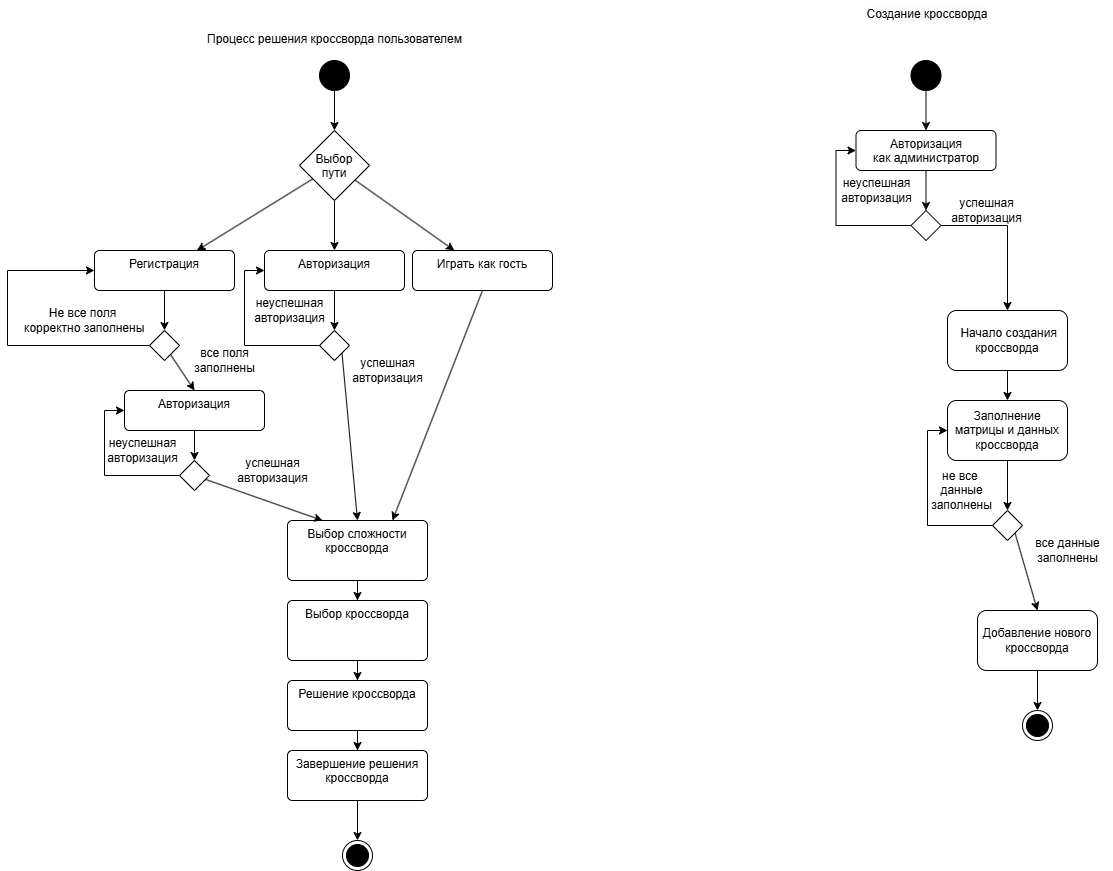

The diagram above was exported from draw.io. Its source (the exported page's mxGraphModel, read from the mxfile embedded in the PNG):
<mxGraphModel dx="1294" dy="776" grid="1" gridSize="10" guides="1" tooltips="1" connect="1" arrows="1" fold="1" page="1" pageScale="1" pageWidth="827" pageHeight="1169" math="0" shadow="0">
  <root>
    <mxCell id="0" />
    <mxCell id="1" parent="0" />
    <mxCell id="1_4YdS73IFt9v-6O0tP2-64" style="edgeStyle=orthogonalEdgeStyle;rounded=0;orthogonalLoop=1;jettySize=auto;html=1;entryX=0.5;entryY=0;entryDx=0;entryDy=0;" parent="1" source="1_4YdS73IFt9v-6O0tP2-49" target="XpAQ7_GJzN4x_sSRKTBp-3" edge="1">
      <mxGeometry relative="1" as="geometry">
        <mxPoint x="180" y="250" as="targetPoint" />
      </mxGeometry>
    </mxCell>
    <mxCell id="1_4YdS73IFt9v-6O0tP2-49" value="" style="ellipse;fillColor=strokeColor;html=1;" parent="1" vertex="1">
      <mxGeometry x="163.5" y="210" width="30" height="30" as="geometry" />
    </mxCell>
    <mxCell id="1_4YdS73IFt9v-6O0tP2-50" value="&lt;span style=&quot;background-color: rgb(251, 251, 251);&quot;&gt;Создание кроссворда&lt;/span&gt;" style="text;whiteSpace=wrap;html=1;align=center;" parent="1" vertex="1">
      <mxGeometry x="40" y="150" width="280" height="40" as="geometry" />
    </mxCell>
    <mxCell id="tHGtGdtl94Lh616XpddO-52" style="edgeStyle=orthogonalEdgeStyle;rounded=0;orthogonalLoop=1;jettySize=auto;html=1;entryX=0.5;entryY=0;entryDx=0;entryDy=0;" parent="1" source="tHGtGdtl94Lh616XpddO-3" target="tHGtGdtl94Lh616XpddO-21" edge="1">
      <mxGeometry relative="1" as="geometry" />
    </mxCell>
    <mxCell id="tHGtGdtl94Lh616XpddO-3" value="" style="ellipse;fillColor=strokeColor;html=1;" parent="1" vertex="1">
      <mxGeometry x="-428" y="210" width="30" height="30" as="geometry" />
    </mxCell>
    <mxCell id="tHGtGdtl94Lh616XpddO-28" style="edgeStyle=orthogonalEdgeStyle;rounded=0;orthogonalLoop=1;jettySize=auto;html=1;entryX=0.5;entryY=0;entryDx=0;entryDy=0;" parent="1" source="tHGtGdtl94Lh616XpddO-5" target="tHGtGdtl94Lh616XpddO-19" edge="1">
      <mxGeometry relative="1" as="geometry" />
    </mxCell>
    <mxCell id="tHGtGdtl94Lh616XpddO-5" value="Авторизация" style="html=1;align=center;verticalAlign=top;rounded=1;absoluteArcSize=1;arcSize=10;dashed=0;whiteSpace=wrap;" parent="1" vertex="1">
      <mxGeometry x="-483" y="400" width="140" height="40" as="geometry" />
    </mxCell>
    <mxCell id="tHGtGdtl94Lh616XpddO-6" style="edgeStyle=orthogonalEdgeStyle;rounded=0;orthogonalLoop=1;jettySize=auto;html=1;entryX=0.5;entryY=0;entryDx=0;entryDy=0;" parent="1" source="tHGtGdtl94Lh616XpddO-7" target="tHGtGdtl94Lh616XpddO-18" edge="1">
      <mxGeometry relative="1" as="geometry" />
    </mxCell>
    <mxCell id="tHGtGdtl94Lh616XpddO-7" value="Выбор сложности кроссворда" style="html=1;align=center;verticalAlign=top;rounded=1;absoluteArcSize=1;arcSize=10;dashed=0;whiteSpace=wrap;" parent="1" vertex="1">
      <mxGeometry x="-460" y="670" width="140" height="60" as="geometry" />
    </mxCell>
    <mxCell id="tHGtGdtl94Lh616XpddO-8" style="edgeStyle=orthogonalEdgeStyle;rounded=0;orthogonalLoop=1;jettySize=auto;html=1;entryX=0.5;entryY=0;entryDx=0;entryDy=0;" parent="1" source="tHGtGdtl94Lh616XpddO-9" target="tHGtGdtl94Lh616XpddO-11" edge="1">
      <mxGeometry relative="1" as="geometry" />
    </mxCell>
    <mxCell id="tHGtGdtl94Lh616XpddO-9" value="Решение кроссворда" style="html=1;align=center;verticalAlign=top;rounded=1;absoluteArcSize=1;arcSize=10;dashed=0;whiteSpace=wrap;" parent="1" vertex="1">
      <mxGeometry x="-460" y="830" width="140" height="50" as="geometry" />
    </mxCell>
    <mxCell id="tHGtGdtl94Lh616XpddO-47" style="edgeStyle=orthogonalEdgeStyle;rounded=0;orthogonalLoop=1;jettySize=auto;html=1;entryX=0.5;entryY=0;entryDx=0;entryDy=0;" parent="1" source="tHGtGdtl94Lh616XpddO-11" target="tHGtGdtl94Lh616XpddO-14" edge="1">
      <mxGeometry relative="1" as="geometry" />
    </mxCell>
    <mxCell id="tHGtGdtl94Lh616XpddO-11" value="Завершение решения кроссворда" style="html=1;align=center;verticalAlign=top;rounded=1;absoluteArcSize=1;arcSize=10;dashed=0;whiteSpace=wrap;" parent="1" vertex="1">
      <mxGeometry x="-460" y="900" width="140" height="50" as="geometry" />
    </mxCell>
    <mxCell id="tHGtGdtl94Lh616XpddO-14" value="" style="ellipse;html=1;shape=endState;fillColor=strokeColor;" parent="1" vertex="1">
      <mxGeometry x="-405" y="990" width="30" height="30" as="geometry" />
    </mxCell>
    <mxCell id="tHGtGdtl94Lh616XpddO-17" style="edgeStyle=orthogonalEdgeStyle;rounded=0;orthogonalLoop=1;jettySize=auto;html=1;" parent="1" source="tHGtGdtl94Lh616XpddO-18" target="tHGtGdtl94Lh616XpddO-9" edge="1">
      <mxGeometry relative="1" as="geometry" />
    </mxCell>
    <mxCell id="tHGtGdtl94Lh616XpddO-18" value="Выбор кроссворда" style="html=1;align=center;verticalAlign=top;rounded=1;absoluteArcSize=1;arcSize=10;dashed=0;whiteSpace=wrap;" parent="1" vertex="1">
      <mxGeometry x="-460" y="750" width="140" height="60" as="geometry" />
    </mxCell>
    <mxCell id="tHGtGdtl94Lh616XpddO-27" style="edgeStyle=orthogonalEdgeStyle;rounded=0;orthogonalLoop=1;jettySize=auto;html=1;entryX=0;entryY=0.5;entryDx=0;entryDy=0;exitX=0;exitY=0.5;exitDx=0;exitDy=0;" parent="1" source="tHGtGdtl94Lh616XpddO-19" target="tHGtGdtl94Lh616XpddO-5" edge="1">
      <mxGeometry relative="1" as="geometry" />
    </mxCell>
    <mxCell id="tHGtGdtl94Lh616XpddO-29" style="rounded=0;orthogonalLoop=1;jettySize=auto;html=1;entryX=0.5;entryY=0;entryDx=0;entryDy=0;exitX=1;exitY=1;exitDx=0;exitDy=0;" parent="1" source="tHGtGdtl94Lh616XpddO-19" target="tHGtGdtl94Lh616XpddO-7" edge="1">
      <mxGeometry relative="1" as="geometry" />
    </mxCell>
    <mxCell id="tHGtGdtl94Lh616XpddO-19" value="" style="rhombus;" parent="1" vertex="1">
      <mxGeometry x="-428" y="480" width="30" height="30" as="geometry" />
    </mxCell>
    <mxCell id="tHGtGdtl94Lh616XpddO-25" style="rounded=0;orthogonalLoop=1;jettySize=auto;html=1;" parent="1" source="tHGtGdtl94Lh616XpddO-21" target="tHGtGdtl94Lh616XpddO-22" edge="1">
      <mxGeometry relative="1" as="geometry" />
    </mxCell>
    <mxCell id="tHGtGdtl94Lh616XpddO-26" style="edgeStyle=orthogonalEdgeStyle;rounded=0;orthogonalLoop=1;jettySize=auto;html=1;entryX=0.5;entryY=0;entryDx=0;entryDy=0;" parent="1" source="tHGtGdtl94Lh616XpddO-21" target="tHGtGdtl94Lh616XpddO-5" edge="1">
      <mxGeometry relative="1" as="geometry" />
    </mxCell>
    <mxCell id="tHGtGdtl94Lh616XpddO-46" style="rounded=0;orthogonalLoop=1;jettySize=auto;html=1;" parent="1" source="tHGtGdtl94Lh616XpddO-21" target="tHGtGdtl94Lh616XpddO-23" edge="1">
      <mxGeometry relative="1" as="geometry" />
    </mxCell>
    <mxCell id="tHGtGdtl94Lh616XpddO-21" value="Выбор&#10;пути" style="rhombus;" parent="1" vertex="1">
      <mxGeometry x="-448" y="280" width="70" height="70" as="geometry" />
    </mxCell>
    <mxCell id="tHGtGdtl94Lh616XpddO-24" style="rounded=0;orthogonalLoop=1;jettySize=auto;html=1;entryX=0.75;entryY=0;entryDx=0;entryDy=0;exitX=0.5;exitY=1;exitDx=0;exitDy=0;" parent="1" source="tHGtGdtl94Lh616XpddO-22" target="tHGtGdtl94Lh616XpddO-7" edge="1">
      <mxGeometry relative="1" as="geometry" />
    </mxCell>
    <mxCell id="tHGtGdtl94Lh616XpddO-22" value="Играть как гость" style="html=1;align=center;verticalAlign=top;rounded=1;absoluteArcSize=1;arcSize=10;dashed=0;whiteSpace=wrap;" parent="1" vertex="1">
      <mxGeometry x="-335" y="400" width="140" height="40" as="geometry" />
    </mxCell>
    <mxCell id="tHGtGdtl94Lh616XpddO-41" style="edgeStyle=orthogonalEdgeStyle;rounded=0;orthogonalLoop=1;jettySize=auto;html=1;entryX=0.5;entryY=0;entryDx=0;entryDy=0;" parent="1" source="tHGtGdtl94Lh616XpddO-23" target="tHGtGdtl94Lh616XpddO-30" edge="1">
      <mxGeometry relative="1" as="geometry" />
    </mxCell>
    <mxCell id="tHGtGdtl94Lh616XpddO-23" value="Регистрация" style="html=1;align=center;verticalAlign=top;rounded=1;absoluteArcSize=1;arcSize=10;dashed=0;whiteSpace=wrap;" parent="1" vertex="1">
      <mxGeometry x="-653" y="400" width="140" height="40" as="geometry" />
    </mxCell>
    <mxCell id="tHGtGdtl94Lh616XpddO-31" style="edgeStyle=orthogonalEdgeStyle;rounded=0;orthogonalLoop=1;jettySize=auto;html=1;entryX=0;entryY=0.5;entryDx=0;entryDy=0;exitX=0;exitY=0.5;exitDx=0;exitDy=0;" parent="1" source="tHGtGdtl94Lh616XpddO-30" target="tHGtGdtl94Lh616XpddO-23" edge="1">
      <mxGeometry relative="1" as="geometry">
        <Array as="points">
          <mxPoint x="-740" y="495" />
          <mxPoint x="-740" y="420" />
        </Array>
      </mxGeometry>
    </mxCell>
    <mxCell id="tHGtGdtl94Lh616XpddO-42" style="rounded=0;orthogonalLoop=1;jettySize=auto;html=1;entryX=0.5;entryY=0;entryDx=0;entryDy=0;" parent="1" source="tHGtGdtl94Lh616XpddO-30" target="tHGtGdtl94Lh616XpddO-35" edge="1">
      <mxGeometry relative="1" as="geometry" />
    </mxCell>
    <mxCell id="tHGtGdtl94Lh616XpddO-30" value="" style="rhombus;" parent="1" vertex="1">
      <mxGeometry x="-598" y="480" width="30" height="30" as="geometry" />
    </mxCell>
    <mxCell id="tHGtGdtl94Lh616XpddO-44" style="edgeStyle=orthogonalEdgeStyle;rounded=0;orthogonalLoop=1;jettySize=auto;html=1;entryX=0.5;entryY=0;entryDx=0;entryDy=0;" parent="1" source="tHGtGdtl94Lh616XpddO-35" target="tHGtGdtl94Lh616XpddO-36" edge="1">
      <mxGeometry relative="1" as="geometry" />
    </mxCell>
    <mxCell id="tHGtGdtl94Lh616XpddO-35" value="Авторизация" style="html=1;align=center;verticalAlign=top;rounded=1;absoluteArcSize=1;arcSize=10;dashed=0;whiteSpace=wrap;" parent="1" vertex="1">
      <mxGeometry x="-623" y="540" width="140" height="40" as="geometry" />
    </mxCell>
    <mxCell id="tHGtGdtl94Lh616XpddO-43" style="rounded=0;orthogonalLoop=1;jettySize=auto;html=1;entryX=0.25;entryY=0;entryDx=0;entryDy=0;" parent="1" source="tHGtGdtl94Lh616XpddO-36" target="tHGtGdtl94Lh616XpddO-7" edge="1">
      <mxGeometry relative="1" as="geometry" />
    </mxCell>
    <mxCell id="tHGtGdtl94Lh616XpddO-45" style="edgeStyle=orthogonalEdgeStyle;rounded=0;orthogonalLoop=1;jettySize=auto;html=1;entryX=0;entryY=0.5;entryDx=0;entryDy=0;exitX=0;exitY=0.5;exitDx=0;exitDy=0;" parent="1" source="tHGtGdtl94Lh616XpddO-36" target="tHGtGdtl94Lh616XpddO-35" edge="1">
      <mxGeometry relative="1" as="geometry" />
    </mxCell>
    <mxCell id="tHGtGdtl94Lh616XpddO-36" value="" style="rhombus;" parent="1" vertex="1">
      <mxGeometry x="-568" y="610" width="30" height="30" as="geometry" />
    </mxCell>
    <mxCell id="tHGtGdtl94Lh616XpddO-54" value="Не все поля&lt;div&gt;&amp;nbsp;корректно&amp;nbsp;&lt;span style=&quot;background-color: transparent; color: light-dark(rgb(0, 0, 0), rgb(255, 255, 255));&quot;&gt;заполнены&lt;/span&gt;&lt;/div&gt;" style="text;html=1;align=center;verticalAlign=middle;resizable=0;points=[];autosize=1;strokeColor=none;fillColor=none;" parent="1" vertex="1">
      <mxGeometry x="-740" y="450" width="150" height="40" as="geometry" />
    </mxCell>
    <mxCell id="tHGtGdtl94Lh616XpddO-55" value="все поля &lt;br&gt;з&lt;span style=&quot;background-color: transparent; color: light-dark(rgb(0, 0, 0), rgb(255, 255, 255));&quot;&gt;аполнены&lt;/span&gt;" style="text;html=1;align=center;verticalAlign=middle;resizable=0;points=[];autosize=1;strokeColor=none;fillColor=none;" parent="1" vertex="1">
      <mxGeometry x="-563" y="490" width="80" height="40" as="geometry" />
    </mxCell>
    <mxCell id="tHGtGdtl94Lh616XpddO-56" value="неуспешная&lt;div&gt;авторизация&lt;/div&gt;" style="text;html=1;align=center;verticalAlign=middle;resizable=0;points=[];autosize=1;strokeColor=none;fillColor=none;" parent="1" vertex="1">
      <mxGeometry x="-503" y="440" width="90" height="40" as="geometry" />
    </mxCell>
    <mxCell id="tHGtGdtl94Lh616XpddO-57" value="&lt;div&gt;&lt;span style=&quot;background-color: transparent; color: light-dark(rgb(0, 0, 0), rgb(255, 255, 255));&quot;&gt;успешная&lt;/span&gt;&lt;/div&gt;&lt;div&gt;авторизация&lt;/div&gt;" style="text;html=1;align=center;verticalAlign=middle;resizable=0;points=[];autosize=1;strokeColor=none;fillColor=none;" parent="1" vertex="1">
      <mxGeometry x="-405" y="500" width="90" height="40" as="geometry" />
    </mxCell>
    <mxCell id="tHGtGdtl94Lh616XpddO-58" value="неуспешная&lt;div&gt;авторизация&lt;/div&gt;" style="text;html=1;align=center;verticalAlign=middle;resizable=0;points=[];autosize=1;strokeColor=none;fillColor=none;" parent="1" vertex="1">
      <mxGeometry x="-650" y="580" width="90" height="40" as="geometry" />
    </mxCell>
    <mxCell id="tHGtGdtl94Lh616XpddO-59" value="&lt;div&gt;&lt;span style=&quot;background-color: transparent; color: light-dark(rgb(0, 0, 0), rgb(255, 255, 255));&quot;&gt;успешная&lt;/span&gt;&lt;/div&gt;&lt;div&gt;авторизация&lt;/div&gt;" style="text;html=1;align=center;verticalAlign=middle;resizable=0;points=[];autosize=1;strokeColor=none;fillColor=none;" parent="1" vertex="1">
      <mxGeometry x="-520" y="600" width="90" height="40" as="geometry" />
    </mxCell>
    <mxCell id="XpAQ7_GJzN4x_sSRKTBp-8" style="edgeStyle=orthogonalEdgeStyle;rounded=0;orthogonalLoop=1;jettySize=auto;html=1;exitX=0.5;exitY=1;exitDx=0;exitDy=0;entryX=0.5;entryY=0;entryDx=0;entryDy=0;" parent="1" source="XpAQ7_GJzN4x_sSRKTBp-3" target="XpAQ7_GJzN4x_sSRKTBp-5" edge="1">
      <mxGeometry relative="1" as="geometry">
        <mxPoint x="228.5" y="360" as="targetPoint" />
      </mxGeometry>
    </mxCell>
    <mxCell id="XpAQ7_GJzN4x_sSRKTBp-3" value="Авторизация&lt;div&gt;как администратор&lt;/div&gt;" style="html=1;align=center;verticalAlign=top;rounded=1;absoluteArcSize=1;arcSize=10;dashed=0;whiteSpace=wrap;" parent="1" vertex="1">
      <mxGeometry x="108.5" y="280" width="140" height="40" as="geometry" />
    </mxCell>
    <mxCell id="XpAQ7_GJzN4x_sSRKTBp-4" style="edgeStyle=orthogonalEdgeStyle;rounded=0;orthogonalLoop=1;jettySize=auto;html=1;entryX=0;entryY=0.5;entryDx=0;entryDy=0;exitX=0;exitY=0.5;exitDx=0;exitDy=0;" parent="1" source="XpAQ7_GJzN4x_sSRKTBp-5" target="XpAQ7_GJzN4x_sSRKTBp-3" edge="1">
      <mxGeometry relative="1" as="geometry" />
    </mxCell>
    <mxCell id="XpAQ7_GJzN4x_sSRKTBp-10" style="edgeStyle=orthogonalEdgeStyle;rounded=0;orthogonalLoop=1;jettySize=auto;html=1;entryX=0.5;entryY=0;entryDx=0;entryDy=0;" parent="1" source="XpAQ7_GJzN4x_sSRKTBp-5" target="XpAQ7_GJzN4x_sSRKTBp-9" edge="1">
      <mxGeometry relative="1" as="geometry" />
    </mxCell>
    <mxCell id="XpAQ7_GJzN4x_sSRKTBp-5" value="" style="rhombus;" parent="1" vertex="1">
      <mxGeometry x="163.5" y="360" width="30" height="30" as="geometry" />
    </mxCell>
    <mxCell id="XpAQ7_GJzN4x_sSRKTBp-6" value="неуспешная&lt;div&gt;авторизация&lt;/div&gt;" style="text;html=1;align=center;verticalAlign=middle;resizable=0;points=[];autosize=1;strokeColor=none;fillColor=none;" parent="1" vertex="1">
      <mxGeometry x="83.5" y="320" width="90" height="40" as="geometry" />
    </mxCell>
    <mxCell id="XpAQ7_GJzN4x_sSRKTBp-7" value="&lt;div&gt;&lt;span style=&quot;background-color: transparent; color: light-dark(rgb(0, 0, 0), rgb(255, 255, 255));&quot;&gt;успешная&lt;/span&gt;&lt;/div&gt;&lt;div&gt;авторизация&lt;/div&gt;" style="text;html=1;align=center;verticalAlign=middle;resizable=0;points=[];autosize=1;strokeColor=none;fillColor=none;" parent="1" vertex="1">
      <mxGeometry x="193.5" y="340" width="90" height="40" as="geometry" />
    </mxCell>
    <mxCell id="XpAQ7_GJzN4x_sSRKTBp-23" style="edgeStyle=orthogonalEdgeStyle;rounded=0;orthogonalLoop=1;jettySize=auto;html=1;entryX=0.5;entryY=0;entryDx=0;entryDy=0;" parent="1" source="XpAQ7_GJzN4x_sSRKTBp-9" target="XpAQ7_GJzN4x_sSRKTBp-12" edge="1">
      <mxGeometry relative="1" as="geometry" />
    </mxCell>
    <mxCell id="XpAQ7_GJzN4x_sSRKTBp-9" value="&amp;nbsp;Начало создания кроссворда" style="rounded=1;whiteSpace=wrap;html=1;" parent="1" vertex="1">
      <mxGeometry x="200" y="460" width="120" height="60" as="geometry" />
    </mxCell>
    <mxCell id="XpAQ7_GJzN4x_sSRKTBp-22" style="edgeStyle=orthogonalEdgeStyle;rounded=0;orthogonalLoop=1;jettySize=auto;html=1;entryX=0.5;entryY=0;entryDx=0;entryDy=0;" parent="1" source="XpAQ7_GJzN4x_sSRKTBp-11" target="XpAQ7_GJzN4x_sSRKTBp-20" edge="1">
      <mxGeometry relative="1" as="geometry" />
    </mxCell>
    <mxCell id="XpAQ7_GJzN4x_sSRKTBp-11" value="Добавление нового кроссворда" style="rounded=1;whiteSpace=wrap;html=1;" parent="1" vertex="1">
      <mxGeometry x="230" y="760" width="120" height="60" as="geometry" />
    </mxCell>
    <mxCell id="XpAQ7_GJzN4x_sSRKTBp-15" style="edgeStyle=orthogonalEdgeStyle;rounded=0;orthogonalLoop=1;jettySize=auto;html=1;entryX=0.5;entryY=0;entryDx=0;entryDy=0;" parent="1" source="XpAQ7_GJzN4x_sSRKTBp-12" target="XpAQ7_GJzN4x_sSRKTBp-14" edge="1">
      <mxGeometry relative="1" as="geometry" />
    </mxCell>
    <mxCell id="XpAQ7_GJzN4x_sSRKTBp-12" value="Заполнение матрицы и данных кроссворда" style="rounded=1;whiteSpace=wrap;html=1;" parent="1" vertex="1">
      <mxGeometry x="200" y="550" width="120" height="60" as="geometry" />
    </mxCell>
    <mxCell id="XpAQ7_GJzN4x_sSRKTBp-16" style="edgeStyle=orthogonalEdgeStyle;rounded=0;orthogonalLoop=1;jettySize=auto;html=1;entryX=0;entryY=0.5;entryDx=0;entryDy=0;exitX=0;exitY=0.5;exitDx=0;exitDy=0;" parent="1" source="XpAQ7_GJzN4x_sSRKTBp-14" target="XpAQ7_GJzN4x_sSRKTBp-12" edge="1">
      <mxGeometry relative="1" as="geometry">
        <Array as="points">
          <mxPoint x="180" y="675" />
          <mxPoint x="180" y="580" />
        </Array>
      </mxGeometry>
    </mxCell>
    <mxCell id="XpAQ7_GJzN4x_sSRKTBp-17" style="rounded=0;orthogonalLoop=1;jettySize=auto;html=1;exitX=1;exitY=1;exitDx=0;exitDy=0;entryX=0.5;entryY=0;entryDx=0;entryDy=0;" parent="1" source="XpAQ7_GJzN4x_sSRKTBp-14" target="XpAQ7_GJzN4x_sSRKTBp-11" edge="1">
      <mxGeometry relative="1" as="geometry" />
    </mxCell>
    <mxCell id="XpAQ7_GJzN4x_sSRKTBp-14" value="" style="rhombus;" parent="1" vertex="1">
      <mxGeometry x="245" y="660" width="30" height="30" as="geometry" />
    </mxCell>
    <mxCell id="XpAQ7_GJzN4x_sSRKTBp-18" value="не все&amp;nbsp;&lt;div&gt;данные&lt;/div&gt;&lt;div&gt;заполнены&lt;/div&gt;" style="text;html=1;align=center;verticalAlign=middle;resizable=0;points=[];autosize=1;strokeColor=none;fillColor=none;" parent="1" vertex="1">
      <mxGeometry x="173.5" y="610" width="80" height="60" as="geometry" />
    </mxCell>
    <mxCell id="XpAQ7_GJzN4x_sSRKTBp-19" value="&lt;div&gt;все данные&lt;/div&gt;&lt;div&gt;заполнены&lt;/div&gt;" style="text;html=1;align=center;verticalAlign=middle;resizable=0;points=[];autosize=1;strokeColor=none;fillColor=none;" parent="1" vertex="1">
      <mxGeometry x="275" y="680" width="90" height="40" as="geometry" />
    </mxCell>
    <mxCell id="XpAQ7_GJzN4x_sSRKTBp-20" value="" style="ellipse;html=1;shape=endState;fillColor=strokeColor;" parent="1" vertex="1">
      <mxGeometry x="275" y="860" width="30" height="30" as="geometry" />
    </mxCell>
    <mxCell id="XpAQ7_GJzN4x_sSRKTBp-24" value="&lt;span style=&quot;background-color: rgb(251, 251, 251);&quot;&gt;Процесс решения кроссворда пользователем&lt;/span&gt;" style="text;whiteSpace=wrap;html=1;align=center;" parent="1" vertex="1">
      <mxGeometry x="-544.5" y="175" width="263" height="25" as="geometry" />
    </mxCell>
  </root>
</mxGraphModel>